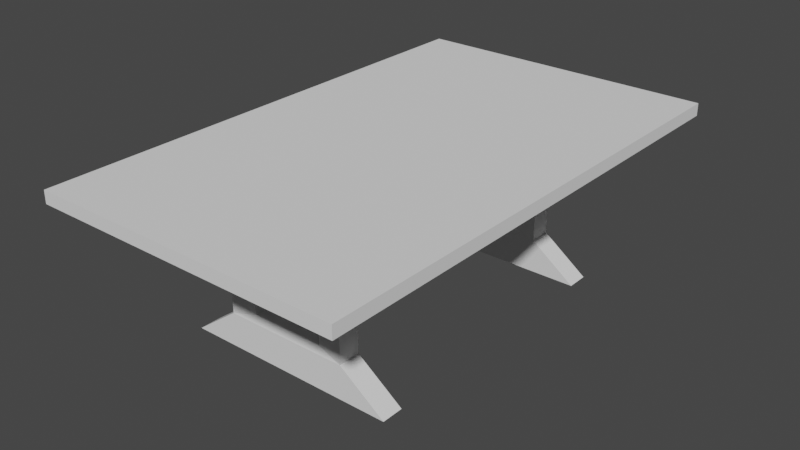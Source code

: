 # Source: Table.blend  (saved by Blender 3.0.42; exported with 4.5.12 LTS)
import bpy
from mathutils import Matrix  # noqa: F401  (used for matrix-valued properties, if any)

bpy.ops.wm.read_factory_settings(use_empty=True)
scene = bpy.context.scene
scene.name = 'Scene'

# ---- collections
col_collection = bpy.data.collections.new('Collection'); scene.collection.children.link(col_collection)

# ---- world
world_world = bpy.data.worlds.new('World'); scene.world = world_world
world_world.use_nodes = True; world_world.node_tree.nodes.clear()
_N = world_world.node_tree.nodes; _L = world_world.node_tree.links
n0 = _N.new('ShaderNodeOutputWorld'); n0.name = 'World Output'; n0.location = (300, 300)
n1 = _N.new('ShaderNodeBackground'); n1.name = 'Background'; n1.location = (10, 300)
n1.inputs[0].default_value = (0.05088, 0.05088, 0.05088, 1.0)
_L.new(n1.outputs[0], n0.inputs[0])
n0.is_active_output = True
world_world.color = (0.05088, 0.05088, 0.05088)
world_world.use_sun_shadow = False
world_world.sun_shadow_jitter_overblur = 0.0

# ---- meshes
me_cube_001 = bpy.data.meshes.new('Cube.001')
me_cube_001.from_pydata([(-1.128, 1.843, 0.1139), (-1.128, 1.843, 0.02299), (1.128, 1.843, 0.1139), (1.128, 1.843, 0.02299), (-1.128, 0.0, 0.1139), (-1.128, 0.0, 0.02299), (1.128, 0.0, 0.1139), (1.128, 0.0, 0.02299), (-1.128, 0.9217, 0.02299), (1.128, 0.9217, 0.1139), (-1.128, 0.9217, 0.1139), (1.128, 0.9217, 0.02299), (-1.128, 1.083, 0.02299), (1.128, 1.083, 0.1139), (-1.128, 1.083, 0.1139), (1.128, 1.083, 0.02299), (0.2689, 1.063, -0.3008), (0.2695, 0.9247, -0.2998), (-0.2695, 0.9247, -0.2998), (-0.2689, 1.063, -0.3008), (0.2689, 1.063, -0.7605), (0.2695, 0.9247, -0.7615), (-0.2695, 0.9247, -0.7615), (-0.2689, 1.063, -0.7605), (0.7796, 1.083, -1.051), (0.7796, 0.9217, -1.051), (-0.7796, 0.9217, -1.051), (-0.7796, 1.083, -1.051), (-0.45, 1.083, -0.2541), (0.45, 1.083, -0.2541), (-0.45, 1.083, -0.8072), (0.45, 1.083, -0.8072), (-0.45, 0.9217, -0.2541), (0.45, 0.9217, -0.2541), (-0.45, 0.9217, -0.8072), (0.45, 0.9217, -0.8072)], [], [(14, 0, 1, 12), (0, 2, 3, 1), (11, 7, 5, 8), (10, 4, 6, 9), (9, 6, 7, 11), (13, 9, 11, 15), (14, 10, 9, 13), (11, 33, 29, 15), (4, 10, 8, 5), (3, 15, 12, 1), (0, 14, 13, 2), (2, 13, 15, 3), (10, 14, 12, 8), (28, 30, 34, 32), (15, 29, 28, 12), (12, 28, 32, 8), (8, 32, 33, 11), (31, 24, 27, 30), (33, 35, 31, 29), (23, 19, 18, 22), (16, 17, 18, 19), (24, 25, 26, 27), (34, 26, 25, 35), (30, 27, 26, 34), (35, 25, 24, 31), (19, 28, 29, 16), (20, 31, 30, 23), (23, 30, 28, 19), (16, 29, 31, 20), (16, 20, 21, 17), (20, 23, 22, 21), (17, 33, 32, 18), (22, 34, 35, 21), (18, 32, 34, 22), (21, 35, 33, 17)])
_uv = me_cube_001.uv_layers.new(name='UVMap')
_uv.uv.foreach_set('vector', [0.375, 0.3877, 0.375, 0.384, 0.625, 0.384, 0.625, 0.3877, 0.375, 0.384, 0.375, 0.366, 0.625, 0.366, 0.625, 0.384, 0.5583, 0.6245, 0.5583, 0.6527, 0.8083, 0.6527, 0.8083, 0.6245, 0.2025, 0.623, 0.2025, 0.6504, 0.4525, 0.6504, 0.4525, 0.623, 0.375, 0.3615, 0.375, 0.357, 0.625, 0.357, 0.625, 0.3615, 0.375, 0.3623, 0.375, 0.3615, 0.625, 0.3615, 0.625, 0.3623, 0.2025, 0.6182, 0.2025, 0.623, 0.4525, 0.623, 0.4525, 0.6182, 0.6967, 0.1922, 0.4928, 0.1922, 0.4927, 0.2636, 0.6966, 0.2636, 0.375, 0.393, 0.375, 0.3885, 0.625, 0.3885, 0.625, 0.393, 0.5583, 0.5963, 0.5583, 0.6196, 0.8083, 0.6196, 0.8083, 0.5963, 0.2025, 0.5956, 0.2025, 0.6182, 0.4525, 0.6182, 0.4525, 0.5956, 0.375, 0.366, 0.375, 0.3623, 0.625, 0.3623, 0.625, 0.366, 0.375, 0.3885, 0.375, 0.3877, 0.625, 0.3877, 0.625, 0.3885, 0.9452, 0.2327, 0.4454, 0.2327, 0.4454, 0.3154, 0.9452, 0.3154, 0.266, 0.7356, 0.4831, 0.8585, 0.7713, 0.8585, 0.9885, 0.7356, 0.4927, 0.1922, 0.266, 0.1922, 0.266, 0.2636, 0.4927, 0.2636, 0.266, 0.5925, 0.4831, 0.7153, 0.7713, 0.7153, 0.9885, 0.5925, 0.6598, 0.5718, 0.7654, 0.4635, 0.266, 0.4635, 0.3715, 0.5718, 0.4454, 0.317, 0.9452, 0.317, 0.9452, 0.2342, 0.4454, 0.2342, 0.4454, 0.4822, 0.9452, 0.4822, 0.9452, 0.4112, 0.4454, 0.4112, 0.437, 0.1922, 0.4372, 0.1309, 0.266, 0.1309, 0.2662, 0.1922, 0.7612, 0.335, 0.7612, 0.2636, 0.266, 0.2636, 0.266, 0.335, 0.6598, 0.4433, 0.7654, 0.335, 0.266, 0.335, 0.3715, 0.4433, 0.5686, 0.1208, 0.4372, 0.1208, 0.4372, 0.1922, 0.5686, 0.1922, 0.7, 0.1208, 0.5686, 0.1208, 0.5686, 0.1922, 0.7, 0.1922, 0.7133, 0.8792, 0.7713, 0.8585, 0.4831, 0.8585, 0.5411, 0.8792, 0.6018, 0.5925, 0.6598, 0.5718, 0.3715, 0.5718, 0.4295, 0.5925, 0.4454, 0.4822, 0.4454, 0.5789, 0.9452, 0.5789, 0.9452, 0.4822, 0.4454, 0.4838, 0.4454, 0.5804, 0.9452, 0.5804, 0.9452, 0.4838, 0.4454, 0.4838, 0.9452, 0.4838, 0.9452, 0.4127, 0.4454, 0.4127, 0.8354, 0.2023, 0.697, 0.2023, 0.6967, 0.2636, 0.8354, 0.2636, 0.7135, 0.7356, 0.7713, 0.7153, 0.4831, 0.7153, 0.5409, 0.7356, 0.602, 0.4635, 0.6598, 0.4433, 0.3715, 0.4433, 0.4293, 0.4635, 0.9452, 0.4112, 0.9452, 0.3154, 0.4454, 0.3154, 0.4454, 0.4112, 0.9452, 0.4127, 0.9452, 0.317, 0.4454, 0.317, 0.4454, 0.4127])
me_cube_001.use_remesh_fix_poles = True
me_cube_001.use_remesh_preserve_attributes = False
me_cube_001.update()

# ---- objects
ob_cube = bpy.data.objects.new('Cube', me_cube_001)

# ---- transforms, parenting, visibility, modifiers, constraints
ob_cube.location = (0.0, 0.0, 0.0)
_m = ob_cube.modifiers.new('Mirror', 'MIRROR')
_m.use_axis = (False, True, False)

# ---- collection membership
col_collection.objects.link(ob_cube)

# ---- scene / render settings (as saved in the file)
scene.frame_start = 1; scene.frame_end = 250; scene.frame_set(2)
scene.render.engine = 'BLENDER_EEVEE_NEXT'
scene.cycles.sampling_pattern = 'TABULATED_SOBOL'
scene.cycles.use_light_tree = False
scene.view_settings.view_transform = 'Filmic'
bpy.context.view_layer.update()

# ---- added for rendering (the .blend has no active camera and no usable light): camera, sun
cam_auto = bpy.data.cameras.new('AutoCamera')
cam_auto.lens = 50.0
cam_auto.sensor_width = 36.0
cam_auto.clip_end = 1000.0
ob_auto_camera = bpy.data.objects.new('AutoCamera', cam_auto)
scene.collection.objects.link(ob_auto_camera)
ob_auto_camera.location = (4.14161, -4.96993, 2.84452)
ob_auto_camera.rotation_euler = (1.09748, -7.21219e-08, 0.694738)
scene.camera = ob_auto_camera
light_auto_sun = bpy.data.lights.new('AutoSun', 'SUN')
light_auto_sun.energy = 3.0
light_auto_sun.angle = 0.0523599
ob_auto_sun = bpy.data.objects.new('AutoSun', light_auto_sun)
scene.collection.objects.link(ob_auto_sun)
ob_auto_sun.rotation_euler = (0.872665, 0.174533, 0.523599)
bpy.context.view_layer.update()
